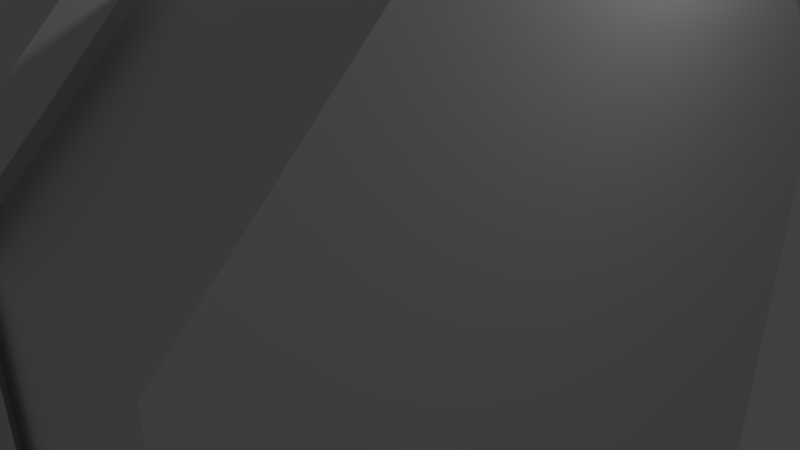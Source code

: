 # Source: Space_Doors.blend  (saved by Blender 2.79.0; exported with 4.5.12 LTS)
import bpy
from mathutils import Matrix  # noqa: F401  (used for matrix-valued properties, if any)

bpy.ops.wm.read_factory_settings(use_empty=True)
scene = bpy.context.scene
scene.name = 'Scene'

# ---- collections
col_collection_1 = bpy.data.collections.new('Collection 1'); scene.collection.children.link(col_collection_1)

# ---- materials (node trees are filled in below, after node groups)
mat_material_001 = bpy.data.materials.new('Material.001')
mat_material_001.alpha_threshold = 0.0
mat_material_001.use_transparent_shadow = False
mat_material_001.roughness = 0.5
mat_material_001.line_color = (0.0, 0.0, 0.0, 1.0)
mat_material = bpy.data.materials.new('Material')
mat_material.alpha_threshold = 0.0
mat_material.use_transparent_shadow = False
mat_material.roughness = 0.5
mat_material.line_color = (0.0, 0.0, 0.0, 1.0)

# ---- material node trees

# ---- world
world_world = bpy.data.worlds.new('World'); scene.world = world_world
world_world.color = (0.05088, 0.05088, 0.05088)
world_world.use_sun_shadow = False
world_world.sun_shadow_jitter_overblur = 0.0
world_world.cycles.sampling_method = 'MANUAL'

# ---- cameras
cam_camera = bpy.data.cameras.new('Camera')
cam_camera.clip_end = 100.0
cam_camera.lens = 35.0
cam_camera.sensor_width = 32.0
cam_camera.sensor_height = 18.0
cam_camera.ortho_scale = 7.314
cam_camera.dof.focus_distance = 0.0
cam_camera.dof.aperture_fstop = 128.0

# ---- lights
light_lamp = bpy.data.lights.new('Lamp', 'POINT')
light_lamp.transmission_factor = 0.0
light_lamp.cutoff_distance = 30.0
light_lamp.energy = 100.0
light_lamp.shadow_buffer_clip_start = 1.001
light_lamp.shadow_soft_size = 0.1
light_lamp.shadow_maximum_resolution = 0.006
light_lamp.use_absolute_resolution = True

# ---- meshes
me_cube_003 = bpy.data.meshes.new('Cube.003')
me_cube_003.from_pydata([(-0.5952, -4.997, -4.999), (-0.5952, 0.0, -4.999), (-0.5952, 0.0, 4.885), (0.5952, -4.997, -4.999), (0.5952, 0.0, -4.999), (0.5952, 0.0, 4.885), (-0.5952, -4.997, 2.563), (-0.5952, -2.675, 4.885), (0.5952, -2.675, 4.885), (0.5952, -4.997, 2.563)], [], [(5, 2, 7, 8), (1, 2, 5, 4), (0, 6, 7, 2, 1), (1, 4, 3, 0), (4, 5, 8, 9, 3), (8, 7, 6, 9), (3, 9, 6, 0)])
me_cube_003.use_remesh_preserve_volume = False
me_cube_003.use_remesh_preserve_attributes = False
me_cube_003.use_mirror_vertex_groups = False
me_cube_003.update()
me_cube_002 = bpy.data.meshes.new('Cube.002')
me_cube_002.from_pydata([(1.0, -5.19, -5.173), (-1.0, -5.19, -5.173), (1.0, 0.0, -5.173), (-1.0, 1.431e-06, -5.173), (1.0, -2.384e-06, 5.173), (-1.0, 9.537e-07, 5.173), (1.0, -2.638, 5.173), (1.0, -5.19, 2.62), (-1.0, -5.19, 2.62), (-1.0, -2.638, 5.173)], [], [(2, 0, 1, 3), (1, 8, 9, 5, 3), (4, 5, 9, 6), (2, 4, 6, 7, 0), (6, 9, 8, 7), (0, 7, 8, 1)])
me_cube_002.materials.append(mat_material_001)
me_cube_002.use_remesh_preserve_volume = False
me_cube_002.use_remesh_preserve_attributes = False
me_cube_002.use_mirror_vertex_groups = False
me_cube_002.update()
me_cube = bpy.data.meshes.new('Cube')
me_cube.from_pydata([(1.0, -5.19, -5.173), (-1.0, -5.19, -5.173), (1.0, 0.0, -5.173), (-1.0, 1.431e-06, -5.173), (1.0, -2.384e-06, 5.173), (-1.0, 9.537e-07, 5.173), (1.0, -2.638, 5.173), (1.0, -5.19, 2.62), (-1.0, -5.19, 2.62), (-1.0, -2.638, 5.173), (1.0, 0.0, -4.707), (1.0, -4.894, -4.707), (-1.0, -4.894, -4.707), (-1.0, 0.0, -4.707), (-1.0, 0.0, 4.641), (1.0, 0.0, 4.641), (1.0, -4.894, 2.38), (1.0, -2.634, 4.641), (-1.0, -2.634, 4.641), (-1.0, -4.894, 2.38)], [], [(2, 0, 1, 3), (0, 2, 10, 11), (4, 5, 9, 6), (4, 6, 17, 15), (6, 9, 8, 7), (0, 7, 8, 1), (19, 18, 17, 16), (19, 16, 11, 12), (6, 7, 16, 17), (9, 5, 14, 18), (7, 0, 11, 16), (1, 8, 19, 12), (3, 1, 12, 13), (8, 9, 18, 19), (17, 18, 14, 15), (10, 13, 12, 11)])
me_cube.materials.append(mat_material)
me_cube.use_remesh_preserve_volume = False
me_cube.use_remesh_preserve_attributes = False
me_cube.use_mirror_vertex_groups = False
me_cube.update()
me_cube_004 = bpy.data.meshes.new('Cube.004')
me_cube_004.from_pydata([(-0.5952, -4.997, -4.999), (-0.5952, 0.0, -4.999), (-0.5952, 0.0, 4.885), (0.5952, -4.997, -4.999), (0.5952, 0.0, -4.999), (0.5952, 0.0, 4.885), (-0.5952, -4.997, 2.563), (-0.5952, -2.675, 4.885), (0.5952, -2.675, 4.885), (0.5952, -4.997, 2.563)], [], [(5, 2, 7, 8), (1, 2, 5, 4), (0, 6, 7, 2, 1), (1, 4, 3, 0), (4, 5, 8, 9, 3), (8, 7, 6, 9), (3, 9, 6, 0)])
me_cube_004.use_remesh_preserve_volume = False
me_cube_004.use_remesh_preserve_attributes = False
me_cube_004.use_mirror_vertex_groups = False
me_cube_004.update()

# ---- objects
ob_cube_002 = bpy.data.objects.new('Cube.002', me_cube_003)
ob_lamp = bpy.data.objects.new('Lamp', light_lamp)
ob_camera = bpy.data.objects.new('Camera', cam_camera)
ob_cube_001 = bpy.data.objects.new('Cube.001', me_cube_002)
ob_cube = bpy.data.objects.new('Cube', me_cube)
ob_cube_003 = bpy.data.objects.new('Cube.003', me_cube_004)

# ---- transforms, parenting, visibility, modifiers, constraints
ob_cube_002.location = (0.0, 0.0, 0.0)
ob_cube_002.lineart.crease_threshold = 0.0
ob_lamp.location = (4.076, 1.005, 5.904)
ob_lamp.rotation_euler = (0.6503, 0.05522, 1.866)
ob_lamp.lock_rotations_4d = False
ob_lamp.empty_display_type = 'ARROWS'
ob_lamp.color = (0.0, 0.0, 0.0, 0.0)
ob_lamp.lineart.crease_threshold = 0.0
ob_camera.location = (7.481, -6.508, 5.344)
ob_camera.rotation_euler = (1.109, 0.0, 0.8149)
ob_camera.lock_rotations_4d = False
ob_camera.empty_display_type = 'ARROWS'
ob_camera.color = (0.0, 0.0, 0.0, 0.0)
ob_camera.display_type = 'WIRE'
ob_camera.lineart.crease_threshold = 0.0
ob_cube_001.location = (0.319, 0.0, -0.3573)
ob_cube_001.scale = (-2.985, 0.9142, 0.9142)
ob_cube_001.lock_rotations_4d = False
ob_cube_001.empty_display_type = 'ARROWS'
ob_cube_001.hide_viewport = True
ob_cube_001.lineart.crease_threshold = 0.0
_m = ob_cube_001.modifiers.new('Mirror', 'MIRROR')
_m.use_axis = (False, True, False)
ob_cube.location = (0.0, 0.0, 0.0)
ob_cube.lock_rotations_4d = False
ob_cube.empty_display_type = 'ARROWS'
ob_cube.lineart.crease_threshold = 0.0
_m = ob_cube.modifiers.new('Mirror', 'MIRROR')
_m.use_axis = (False, True, False)
_m.use_clip = True
_m = ob_cube.modifiers.new('Boolean', 'BOOLEAN')
_m.solver = 'FAST'
ob_cube_003.location = (0.0, -0.02517, 0.0)
ob_cube_003.rotation_euler = (0.0, -0.0, 3.142)
ob_cube_003.lineart.crease_threshold = 0.0

# ---- collection membership
col_collection_1.objects.link(ob_cube_002)
col_collection_1.objects.link(ob_lamp)
col_collection_1.objects.link(ob_camera)
col_collection_1.objects.link(ob_cube_001)
col_collection_1.objects.link(ob_cube)
col_collection_1.objects.link(ob_cube_003)

# ---- scene / render settings (as saved in the file)
scene.camera = ob_camera
scene.frame_start = 1; scene.frame_end = 250; scene.frame_set(1)
scene.render.engine = 'BLENDER_EEVEE_NEXT'
scene.render.resolution_percentage = 50
scene.render.dither_intensity = 0.0
scene.cycles.use_denoising = False
scene.cycles.samples = 128
scene.cycles.sampling_pattern = 'TABULATED_SOBOL'
scene.cycles.use_adaptive_sampling = False
scene.cycles.use_light_tree = False
scene.cycles.blur_glossy = 0.0
scene.cycles.sample_clamp_indirect = 0.0
scene.view_settings.view_transform = 'Standard'
bpy.context.view_layer.update()

